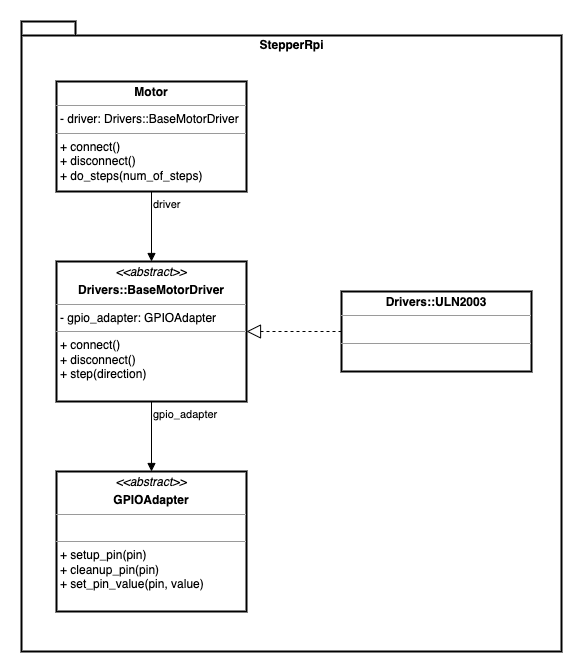

The diagram above was exported from draw.io. Its source (the exported page's mxGraphModel, read from the mxfile embedded in the PNG):
<mxGraphModel dx="1298" dy="790" grid="1" gridSize="10" guides="1" tooltips="1" connect="1" arrows="1" fold="1" page="1" pageScale="1" pageWidth="850" pageHeight="1100" math="0" shadow="0">
  <root>
    <mxCell id="kbnWdNWHu_hDrwW9--x5-0" />
    <mxCell id="kbnWdNWHu_hDrwW9--x5-1" parent="kbnWdNWHu_hDrwW9--x5-0" />
    <mxCell id="kbnWdNWHu_hDrwW9--x5-4" value="StepperRpi" style="shape=folder;fontStyle=1;spacingTop=10;tabWidth=40;tabHeight=14;tabPosition=left;html=1;strokeWidth=2;verticalAlign=top;" vertex="1" parent="kbnWdNWHu_hDrwW9--x5-1">
      <mxGeometry x="270" y="100" width="540" height="630" as="geometry" />
    </mxCell>
    <mxCell id="kbnWdNWHu_hDrwW9--x5-2" value="&lt;p style=&quot;margin: 0px ; margin-top: 4px ; text-align: center&quot;&gt;&lt;b&gt;Motor&lt;/b&gt;&lt;/p&gt;&lt;hr size=&quot;1&quot;&gt;&lt;p style=&quot;margin: 0px ; margin-left: 4px&quot;&gt;- driver: Drivers::BaseMotorDriver&lt;/p&gt;&lt;hr size=&quot;1&quot;&gt;&lt;p style=&quot;margin: 0px ; margin-left: 4px&quot;&gt;+ connect()&lt;/p&gt;&lt;p style=&quot;margin: 0px ; margin-left: 4px&quot;&gt;+ disconnect()&lt;/p&gt;&lt;p style=&quot;margin: 0px ; margin-left: 4px&quot;&gt;+ do_steps(num_of_steps)&lt;/p&gt;" style="verticalAlign=top;align=left;overflow=fill;fontSize=12;fontFamily=Helvetica;html=1;strokeWidth=2;" vertex="1" parent="kbnWdNWHu_hDrwW9--x5-1">
      <mxGeometry x="305" y="160" width="190" height="110" as="geometry" />
    </mxCell>
    <mxCell id="kbnWdNWHu_hDrwW9--x5-5" value="&lt;p style=&quot;margin: 0px ; margin-top: 4px ; text-align: center&quot;&gt;&lt;i&gt;&amp;lt;&amp;lt;abstract&amp;gt;&amp;gt;&lt;/i&gt;&lt;/p&gt;&lt;p style=&quot;margin: 0px ; margin-top: 4px ; text-align: center&quot;&gt;&lt;b&gt;Drivers::BaseMotorDriver&lt;/b&gt;&lt;/p&gt;&lt;hr size=&quot;1&quot;&gt;&lt;p style=&quot;margin: 0px ; margin-left: 4px&quot;&gt;- gpio_adapter: GPIOAdapter&lt;/p&gt;&lt;hr size=&quot;1&quot;&gt;&lt;p style=&quot;margin: 0px ; margin-left: 4px&quot;&gt;+ connect()&lt;/p&gt;&lt;p style=&quot;margin: 0px ; margin-left: 4px&quot;&gt;+ disconnect()&lt;/p&gt;&lt;p style=&quot;margin: 0px ; margin-left: 4px&quot;&gt;+ step(direction)&lt;/p&gt;" style="verticalAlign=top;align=left;overflow=fill;fontSize=12;fontFamily=Helvetica;html=1;strokeWidth=2;" vertex="1" parent="kbnWdNWHu_hDrwW9--x5-1">
      <mxGeometry x="305" y="340" width="190" height="140" as="geometry" />
    </mxCell>
    <mxCell id="kbnWdNWHu_hDrwW9--x5-6" value="driver" style="endArrow=block;endFill=1;html=1;edgeStyle=orthogonalEdgeStyle;align=left;verticalAlign=top;rounded=0;strokeWidth=1;exitX=0.5;exitY=1;exitDx=0;exitDy=0;entryX=0.5;entryY=0;entryDx=0;entryDy=0;" edge="1" parent="kbnWdNWHu_hDrwW9--x5-1" source="kbnWdNWHu_hDrwW9--x5-2" target="kbnWdNWHu_hDrwW9--x5-5">
      <mxGeometry x="-1" relative="1" as="geometry">
        <mxPoint x="340" y="400" as="sourcePoint" />
        <mxPoint x="500" y="400" as="targetPoint" />
      </mxGeometry>
    </mxCell>
    <mxCell id="kbnWdNWHu_hDrwW9--x5-8" value="&lt;p style=&quot;margin: 0px ; margin-top: 4px ; text-align: center&quot;&gt;&lt;i&gt;&amp;lt;&amp;lt;abstract&amp;gt;&amp;gt;&lt;/i&gt;&lt;/p&gt;&lt;p style=&quot;margin: 0px ; margin-top: 4px ; text-align: center&quot;&gt;&lt;b&gt;GPIOAdapter&lt;/b&gt;&lt;/p&gt;&lt;hr size=&quot;1&quot;&gt;&lt;p style=&quot;margin: 0px ; margin-left: 4px&quot;&gt;&lt;br&gt;&lt;/p&gt;&lt;hr size=&quot;1&quot;&gt;&lt;p style=&quot;margin: 0px ; margin-left: 4px&quot;&gt;+ setup_pin(pin)&lt;/p&gt;&lt;p style=&quot;margin: 0px ; margin-left: 4px&quot;&gt;+ cleanup_pin(pin)&lt;/p&gt;&lt;p style=&quot;margin: 0px ; margin-left: 4px&quot;&gt;+ set_pin_value(pin, value)&lt;/p&gt;" style="verticalAlign=top;align=left;overflow=fill;fontSize=12;fontFamily=Helvetica;html=1;strokeWidth=2;" vertex="1" parent="kbnWdNWHu_hDrwW9--x5-1">
      <mxGeometry x="305" y="550" width="190" height="140" as="geometry" />
    </mxCell>
    <mxCell id="kbnWdNWHu_hDrwW9--x5-9" value="gpio_adapter" style="endArrow=block;endFill=1;html=1;edgeStyle=orthogonalEdgeStyle;align=left;verticalAlign=top;rounded=0;strokeWidth=1;exitX=0.5;exitY=1;exitDx=0;exitDy=0;entryX=0.5;entryY=0;entryDx=0;entryDy=0;" edge="1" parent="kbnWdNWHu_hDrwW9--x5-1" source="kbnWdNWHu_hDrwW9--x5-5" target="kbnWdNWHu_hDrwW9--x5-8">
      <mxGeometry x="-1" relative="1" as="geometry">
        <mxPoint x="410" y="280" as="sourcePoint" />
        <mxPoint x="410" y="350" as="targetPoint" />
      </mxGeometry>
    </mxCell>
    <mxCell id="kbnWdNWHu_hDrwW9--x5-10" value="&lt;p style=&quot;margin: 0px ; margin-top: 4px ; text-align: center&quot;&gt;&lt;b&gt;Drivers::ULN2003&lt;/b&gt;&lt;br&gt;&lt;/p&gt;&lt;hr size=&quot;1&quot;&gt;&lt;p style=&quot;margin: 0px ; margin-left: 4px&quot;&gt;&lt;br&gt;&lt;/p&gt;&lt;hr size=&quot;1&quot;&gt;&lt;p style=&quot;margin: 0px ; margin-left: 4px&quot;&gt;&lt;br&gt;&lt;/p&gt;" style="verticalAlign=top;align=left;overflow=fill;fontSize=12;fontFamily=Helvetica;html=1;strokeWidth=2;" vertex="1" parent="kbnWdNWHu_hDrwW9--x5-1">
      <mxGeometry x="590" y="370" width="190" height="80" as="geometry" />
    </mxCell>
    <mxCell id="kbnWdNWHu_hDrwW9--x5-11" value="" style="endArrow=block;dashed=1;endFill=0;endSize=12;html=1;rounded=0;strokeWidth=1;entryX=1;entryY=0.5;entryDx=0;entryDy=0;exitX=0;exitY=0.5;exitDx=0;exitDy=0;" edge="1" parent="kbnWdNWHu_hDrwW9--x5-1" source="kbnWdNWHu_hDrwW9--x5-10" target="kbnWdNWHu_hDrwW9--x5-5">
      <mxGeometry width="160" relative="1" as="geometry">
        <mxPoint x="500" y="460" as="sourcePoint" />
        <mxPoint x="660" y="460" as="targetPoint" />
      </mxGeometry>
    </mxCell>
  </root>
</mxGraphModel>